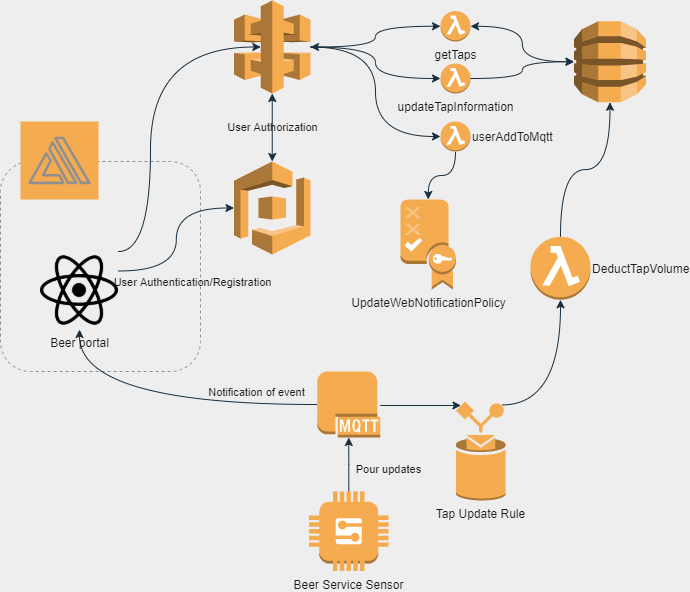

The diagram above was exported from draw.io. Its source (the exported page's mxGraphModel, read from the mxfile embedded in the PNG):
<mxGraphModel dx="1428" dy="832" grid="1" gridSize="10" guides="1" tooltips="1" connect="1" arrows="1" fold="1" page="1" pageScale="1" pageWidth="850" pageHeight="1100" background="#EEEEEE" math="0" shadow="0">
  <root>
    <mxCell id="0" />
    <mxCell id="1" parent="0" />
    <mxCell id="Y5A7aPIGcnjv_RycBJ8d-23" value="" style="whiteSpace=wrap;html=1;dashed=1;fillColor=none;rounded=1;strokeColor=#909090;fontColor=#1A1A1A;" vertex="1" parent="1">
      <mxGeometry x="100" y="170" width="200" height="210" as="geometry" />
    </mxCell>
    <mxCell id="Y5A7aPIGcnjv_RycBJ8d-16" style="edgeStyle=orthogonalEdgeStyle;orthogonalLoop=1;jettySize=auto;html=1;entryX=0.5;entryY=1;entryDx=0;entryDy=0;curved=1;labelBackgroundColor=none;strokeColor=#182E3E;fontColor=#1A1A1A;" edge="1" parent="1" source="Y5A7aPIGcnjv_RycBJ8d-2" target="Y5A7aPIGcnjv_RycBJ8d-9">
      <mxGeometry relative="1" as="geometry">
        <Array as="points">
          <mxPoint x="179" y="413" />
        </Array>
      </mxGeometry>
    </mxCell>
    <mxCell id="Y5A7aPIGcnjv_RycBJ8d-25" value="Notification of event" style="edgeLabel;html=1;align=center;verticalAlign=middle;resizable=0;points=[];labelBackgroundColor=none;rounded=1;fontColor=#1A1A1A;" vertex="1" connectable="0" parent="Y5A7aPIGcnjv_RycBJ8d-16">
      <mxGeometry x="-0.7287" y="3" relative="1" as="geometry">
        <mxPoint x="-19" y="-16" as="offset" />
      </mxGeometry>
    </mxCell>
    <mxCell id="Y5A7aPIGcnjv_RycBJ8d-17" style="edgeStyle=orthogonalEdgeStyle;orthogonalLoop=1;jettySize=auto;html=1;entryX=0.1;entryY=0.04;entryDx=0;entryDy=0;entryPerimeter=0;strokeColor=#182E3E;fontColor=#1A1A1A;labelBackgroundColor=#EEEEEE;" edge="1" parent="1" source="Y5A7aPIGcnjv_RycBJ8d-2" target="Y5A7aPIGcnjv_RycBJ8d-3">
      <mxGeometry relative="1" as="geometry">
        <Array as="points">
          <mxPoint x="560" y="414" />
          <mxPoint x="560" y="414" />
        </Array>
      </mxGeometry>
    </mxCell>
    <mxCell id="Y5A7aPIGcnjv_RycBJ8d-2" value="" style="outlineConnect=0;dashed=0;verticalLabelPosition=bottom;verticalAlign=top;align=center;html=1;shape=mxgraph.aws3.mqtt_protocol;fillColor=#F5AB50;rounded=1;strokeColor=#909090;fontColor=#1A1A1A;" vertex="1" parent="1">
      <mxGeometry x="416.75" y="380" width="63" height="66" as="geometry" />
    </mxCell>
    <mxCell id="Y5A7aPIGcnjv_RycBJ8d-18" style="edgeStyle=orthogonalEdgeStyle;orthogonalLoop=1;jettySize=auto;html=1;exitX=0.92;exitY=0.035;exitDx=0;exitDy=0;exitPerimeter=0;curved=1;entryX=0.5;entryY=1;entryDx=0;entryDy=0;entryPerimeter=0;strokeColor=#182E3E;fontColor=#1A1A1A;labelBackgroundColor=#EEEEEE;" edge="1" parent="1" source="Y5A7aPIGcnjv_RycBJ8d-3" target="Y5A7aPIGcnjv_RycBJ8d-4">
      <mxGeometry relative="1" as="geometry">
        <mxPoint x="760" y="260" as="targetPoint" />
        <Array as="points">
          <mxPoint x="660" y="414" />
        </Array>
      </mxGeometry>
    </mxCell>
    <mxCell id="Y5A7aPIGcnjv_RycBJ8d-3" value="Tap Update Rule" style="outlineConnect=0;dashed=0;verticalLabelPosition=bottom;verticalAlign=top;align=center;html=1;shape=mxgraph.aws3.rule;fillColor=#F5AB50;rounded=1;strokeColor=#909090;fontColor=#1A1A1A;" vertex="1" parent="1">
      <mxGeometry x="555.5" y="410" width="49.5" height="99" as="geometry" />
    </mxCell>
    <mxCell id="Y5A7aPIGcnjv_RycBJ8d-19" style="edgeStyle=orthogonalEdgeStyle;orthogonalLoop=1;jettySize=auto;html=1;entryX=0.5;entryY=1;entryDx=0;entryDy=0;entryPerimeter=0;curved=1;strokeColor=#182E3E;fontColor=#1A1A1A;labelBackgroundColor=#EEEEEE;" edge="1" parent="1" source="Y5A7aPIGcnjv_RycBJ8d-4" target="Y5A7aPIGcnjv_RycBJ8d-7">
      <mxGeometry relative="1" as="geometry" />
    </mxCell>
    <mxCell id="Y5A7aPIGcnjv_RycBJ8d-4" value="DeductTapVolume" style="outlineConnect=0;dashed=0;verticalLabelPosition=middle;verticalAlign=middle;align=left;html=1;shape=mxgraph.aws3.lambda_function;fillColor=#F5AB50;labelPosition=right;rounded=1;strokeColor=#909090;fontColor=#1A1A1A;" vertex="1" parent="1">
      <mxGeometry x="630" y="245.25" width="60" height="63" as="geometry" />
    </mxCell>
    <mxCell id="Y5A7aPIGcnjv_RycBJ8d-11" style="edgeStyle=orthogonalEdgeStyle;orthogonalLoop=1;jettySize=auto;html=1;entryX=0;entryY=0.5;entryDx=0;entryDy=0;entryPerimeter=0;curved=1;startArrow=classic;startFill=1;strokeColor=#182E3E;fontColor=#1A1A1A;labelBackgroundColor=#EEEEEE;" edge="1" parent="1" source="Y5A7aPIGcnjv_RycBJ8d-5" target="Y5A7aPIGcnjv_RycBJ8d-6">
      <mxGeometry relative="1" as="geometry" />
    </mxCell>
    <mxCell id="Y5A7aPIGcnjv_RycBJ8d-38" style="edgeStyle=orthogonalEdgeStyle;curved=1;orthogonalLoop=1;jettySize=auto;html=1;entryX=0;entryY=0.5;entryDx=0;entryDy=0;entryPerimeter=0;strokeColor=#182E3E;fontColor=#1A1A1A;labelBackgroundColor=#EEEEEE;" edge="1" parent="1" source="Y5A7aPIGcnjv_RycBJ8d-5" target="Y5A7aPIGcnjv_RycBJ8d-37">
      <mxGeometry relative="1" as="geometry" />
    </mxCell>
    <mxCell id="Y5A7aPIGcnjv_RycBJ8d-39" style="edgeStyle=orthogonalEdgeStyle;curved=1;orthogonalLoop=1;jettySize=auto;html=1;strokeColor=#182E3E;fontColor=#1A1A1A;labelBackgroundColor=#EEEEEE;" edge="1" parent="1" source="Y5A7aPIGcnjv_RycBJ8d-5" target="Y5A7aPIGcnjv_RycBJ8d-36">
      <mxGeometry relative="1" as="geometry" />
    </mxCell>
    <mxCell id="Y5A7aPIGcnjv_RycBJ8d-43" value="User Authorization" style="edgeStyle=orthogonalEdgeStyle;curved=1;orthogonalLoop=1;jettySize=auto;startArrow=classic;startFill=1;labelBackgroundColor=none;html=1;strokeColor=#182E3E;fontColor=#1A1A1A;" edge="1" parent="1" source="Y5A7aPIGcnjv_RycBJ8d-5" target="Y5A7aPIGcnjv_RycBJ8d-10">
      <mxGeometry relative="1" as="geometry" />
    </mxCell>
    <mxCell id="Y5A7aPIGcnjv_RycBJ8d-5" value="" style="outlineConnect=0;dashed=0;verticalLabelPosition=bottom;verticalAlign=top;align=center;html=1;shape=mxgraph.aws3.api_gateway;fillColor=#F5AB50;rounded=1;strokeColor=#909090;fontColor=#1A1A1A;" vertex="1" parent="1">
      <mxGeometry x="333.5" y="9" width="76.5" height="93" as="geometry" />
    </mxCell>
    <mxCell id="Y5A7aPIGcnjv_RycBJ8d-12" style="edgeStyle=orthogonalEdgeStyle;orthogonalLoop=1;jettySize=auto;html=1;entryX=0;entryY=0.5;entryDx=0;entryDy=0;entryPerimeter=0;curved=1;startArrow=classic;startFill=1;strokeColor=#182E3E;fontColor=#1A1A1A;labelBackgroundColor=#EEEEEE;" edge="1" parent="1" source="Y5A7aPIGcnjv_RycBJ8d-6" target="Y5A7aPIGcnjv_RycBJ8d-7">
      <mxGeometry relative="1" as="geometry" />
    </mxCell>
    <mxCell id="Y5A7aPIGcnjv_RycBJ8d-30" style="edgeStyle=orthogonalEdgeStyle;orthogonalLoop=1;jettySize=auto;html=1;entryX=0.5;entryY=0;entryDx=0;entryDy=0;entryPerimeter=0;curved=1;exitX=0.5;exitY=1;exitDx=0;exitDy=0;exitPerimeter=0;strokeColor=#182E3E;fontColor=#1A1A1A;labelBackgroundColor=#EEEEEE;" edge="1" parent="1" source="Y5A7aPIGcnjv_RycBJ8d-37" target="Y5A7aPIGcnjv_RycBJ8d-29">
      <mxGeometry relative="1" as="geometry" />
    </mxCell>
    <mxCell id="Y5A7aPIGcnjv_RycBJ8d-6" value="getTaps" style="outlineConnect=0;dashed=0;verticalLabelPosition=bottom;verticalAlign=top;align=center;html=1;shape=mxgraph.aws3.lambda_function;fillColor=#F5AB50;rounded=1;strokeColor=#909090;fontColor=#1A1A1A;" vertex="1" parent="1">
      <mxGeometry x="540" y="19.5" width="30" height="30.5" as="geometry" />
    </mxCell>
    <mxCell id="Y5A7aPIGcnjv_RycBJ8d-7" value="" style="outlineConnect=0;dashed=0;verticalLabelPosition=bottom;verticalAlign=top;align=center;html=1;shape=mxgraph.aws3.dynamo_db;fillColor=#F5AB50;rounded=1;strokeColor=#909090;fontColor=#1A1A1A;" vertex="1" parent="1">
      <mxGeometry x="673.5" y="29.75" width="72" height="81" as="geometry" />
    </mxCell>
    <mxCell id="Y5A7aPIGcnjv_RycBJ8d-14" style="edgeStyle=orthogonalEdgeStyle;orthogonalLoop=1;jettySize=auto;html=1;exitX=1;exitY=0;exitDx=0;exitDy=0;entryX=0.35;entryY=0.5;entryDx=0;entryDy=0;entryPerimeter=0;curved=1;strokeColor=#182E3E;fontColor=#1A1A1A;labelBackgroundColor=#EEEEEE;" edge="1" parent="1" source="Y5A7aPIGcnjv_RycBJ8d-9" target="Y5A7aPIGcnjv_RycBJ8d-5">
      <mxGeometry relative="1" as="geometry">
        <Array as="points">
          <mxPoint x="250" y="260" />
          <mxPoint x="250" y="56" />
        </Array>
      </mxGeometry>
    </mxCell>
    <mxCell id="Y5A7aPIGcnjv_RycBJ8d-32" style="edgeStyle=orthogonalEdgeStyle;orthogonalLoop=1;jettySize=auto;html=1;entryX=0;entryY=0.5;entryDx=0;entryDy=0;entryPerimeter=0;exitX=1;exitY=0.25;exitDx=0;exitDy=0;curved=1;strokeColor=#182E3E;fontColor=#1A1A1A;labelBackgroundColor=#EEEEEE;" edge="1" parent="1" source="Y5A7aPIGcnjv_RycBJ8d-9" target="Y5A7aPIGcnjv_RycBJ8d-10">
      <mxGeometry relative="1" as="geometry" />
    </mxCell>
    <mxCell id="Y5A7aPIGcnjv_RycBJ8d-33" value="User Authentication/Registration" style="edgeLabel;html=1;align=center;verticalAlign=middle;resizable=0;points=[];labelBackgroundColor=none;rounded=1;fontColor=#1A1A1A;" vertex="1" connectable="0" parent="Y5A7aPIGcnjv_RycBJ8d-32">
      <mxGeometry x="-0.2528" y="2" relative="1" as="geometry">
        <mxPoint x="18" y="20.5" as="offset" />
      </mxGeometry>
    </mxCell>
    <mxCell id="Y5A7aPIGcnjv_RycBJ8d-9" value="Beer portal" style="shape=image;html=1;verticalAlign=top;verticalLabelPosition=bottom;labelBackgroundColor=none;imageAspect=0;aspect=fixed;image=https://cdn4.iconfinder.com/data/icons/logos-brands-5/24/react-128.png;rounded=1;fillColor=#F5AB50;strokeColor=#909090;fontColor=#1A1A1A;" vertex="1" parent="1">
      <mxGeometry x="140" y="260" width="78" height="78" as="geometry" />
    </mxCell>
    <mxCell id="Y5A7aPIGcnjv_RycBJ8d-10" value="" style="outlineConnect=0;dashed=0;verticalLabelPosition=bottom;verticalAlign=top;align=center;html=1;shape=mxgraph.aws3.cognito;fillColor=#F5AB50;rounded=1;strokeColor=#909090;fontColor=#1A1A1A;" vertex="1" parent="1">
      <mxGeometry x="333.5" y="170" width="76.5" height="93" as="geometry" />
    </mxCell>
    <mxCell id="Y5A7aPIGcnjv_RycBJ8d-21" style="edgeStyle=orthogonalEdgeStyle;orthogonalLoop=1;jettySize=auto;html=1;entryX=0.5;entryY=1;entryDx=0;entryDy=0;entryPerimeter=0;curved=1;strokeColor=#182E3E;fontColor=#1A1A1A;labelBackgroundColor=#EEEEEE;" edge="1" parent="1" source="Y5A7aPIGcnjv_RycBJ8d-20" target="Y5A7aPIGcnjv_RycBJ8d-2">
      <mxGeometry relative="1" as="geometry" />
    </mxCell>
    <mxCell id="Y5A7aPIGcnjv_RycBJ8d-24" value="Pour updates" style="edgeLabel;html=1;align=center;verticalAlign=middle;resizable=0;points=[];labelBackgroundColor=none;rounded=1;fontColor=#1A1A1A;" vertex="1" connectable="0" parent="Y5A7aPIGcnjv_RycBJ8d-21">
      <mxGeometry x="-0.2264" relative="1" as="geometry">
        <mxPoint x="39.65" y="-2" as="offset" />
      </mxGeometry>
    </mxCell>
    <mxCell id="Y5A7aPIGcnjv_RycBJ8d-20" value="Beer Service Sensor" style="outlineConnect=0;dashed=0;verticalLabelPosition=bottom;verticalAlign=top;align=center;html=1;shape=mxgraph.aws3.generic;fillColor=#F5AB50;rounded=1;strokeColor=#909090;fontColor=#1A1A1A;" vertex="1" parent="1">
      <mxGeometry x="408.5" y="500" width="79.5" height="79.5" as="geometry" />
    </mxCell>
    <mxCell id="Y5A7aPIGcnjv_RycBJ8d-22" value="" style="outlineConnect=0;fontColor=#1A1A1A;gradientDirection=north;fillColor=#F5AB50;strokeColor=#909090;dashed=0;verticalLabelPosition=bottom;verticalAlign=top;align=center;html=1;fontSize=12;fontStyle=0;aspect=fixed;shape=mxgraph.aws4.resourceIcon;resIcon=mxgraph.aws4.amplify;rounded=1;" vertex="1" parent="1">
      <mxGeometry x="120" y="130" width="78" height="78" as="geometry" />
    </mxCell>
    <mxCell id="Y5A7aPIGcnjv_RycBJ8d-29" value="UpdateWebNotificationPolicy" style="outlineConnect=0;dashed=0;verticalLabelPosition=bottom;verticalAlign=top;align=center;html=1;shape=mxgraph.aws3.policy;fillColor=#F5AB50;rounded=1;strokeColor=#909090;fontColor=#1A1A1A;" vertex="1" parent="1">
      <mxGeometry x="500" y="208" width="55.5" height="90" as="geometry" />
    </mxCell>
    <mxCell id="Y5A7aPIGcnjv_RycBJ8d-40" style="edgeStyle=orthogonalEdgeStyle;curved=1;orthogonalLoop=1;jettySize=auto;html=1;entryX=0;entryY=0.5;entryDx=0;entryDy=0;entryPerimeter=0;strokeColor=#182E3E;fontColor=#1A1A1A;labelBackgroundColor=#EEEEEE;" edge="1" parent="1" source="Y5A7aPIGcnjv_RycBJ8d-36" target="Y5A7aPIGcnjv_RycBJ8d-7">
      <mxGeometry relative="1" as="geometry" />
    </mxCell>
    <mxCell id="Y5A7aPIGcnjv_RycBJ8d-36" value="updateTapInformation" style="outlineConnect=0;dashed=0;verticalLabelPosition=bottom;verticalAlign=top;align=center;html=1;shape=mxgraph.aws3.lambda_function;fillColor=#F5AB50;rounded=1;strokeColor=#909090;fontColor=#1A1A1A;" vertex="1" parent="1">
      <mxGeometry x="540" y="72" width="30" height="30" as="geometry" />
    </mxCell>
    <mxCell id="Y5A7aPIGcnjv_RycBJ8d-37" value="userAddToMqtt" style="outlineConnect=0;dashed=0;verticalLabelPosition=middle;verticalAlign=middle;align=left;html=1;shape=mxgraph.aws3.lambda_function;fillColor=#F5AB50;labelPosition=right;rounded=1;strokeColor=#909090;fontColor=#1A1A1A;" vertex="1" parent="1">
      <mxGeometry x="540" y="130" width="30" height="30" as="geometry" />
    </mxCell>
  </root>
</mxGraphModel>